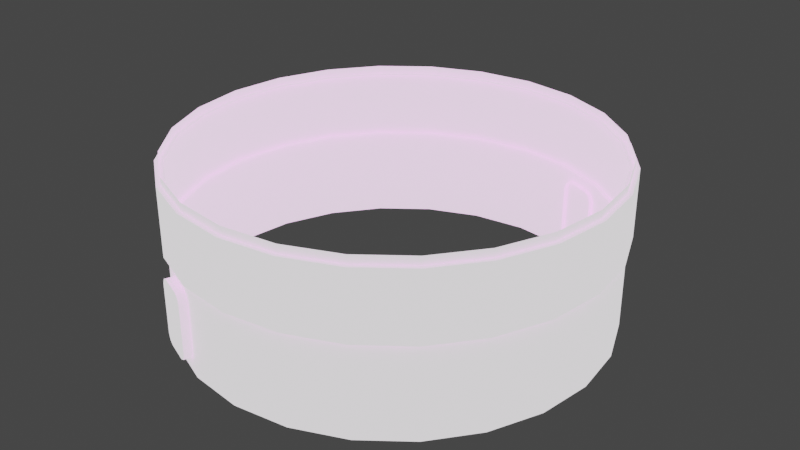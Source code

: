 # Source: basic_fuel_tank.blend  (saved by Blender 3.3.6; exported with 4.5.12 LTS)
import bpy
from mathutils import Matrix  # noqa: F401  (used for matrix-valued properties, if any)

bpy.ops.wm.read_factory_settings(use_empty=True)
scene = bpy.context.scene
scene.name = 'Scene'

# ---- collections
col_collection = bpy.data.collections.new('Collection'); scene.collection.children.link(col_collection)

# ---- images (referenced by path relative to the original .blend; pixels are not part of the script)
import os
ASSET_DIR = os.environ.get("B2B_ASSET_DIR", "")  # directory of the original .blend (textures are referenced by path, not embedded)
HERE = os.path.dirname(os.path.abspath(__file__))  # packed textures are extracted next to this script under _unpacked/

def load_image(name, relpath, width, height, colorspace="sRGB"):
    """Load a texture the original file referenced (path relative to the .blend, or extracted next to this script)."""
    p = next((c for c in (os.path.join(HERE, relpath), os.path.join(ASSET_DIR, relpath)) if relpath and os.path.exists(c)), "")
    if p:
        img = bpy.data.images.load(p, check_existing=True)
        img.name = name
    else:  # same state as the original file: an image datablock whose file is absent (Cycles renders it pink)
        img = bpy.data.images.new(name, width, height)
        img.source = "FILE"
        img.filepath = "//" + (relpath or name)
    img.colorspace_settings.name = colorspace
    return img
img_a1_png = load_image('a1.png', 'a1.png', 1024, 1024, 'sRGB')

# ---- materials (node trees are filled in below, after node groups)
mat_image = bpy.data.materials.new('image')
mat_image.use_transparent_shadow = False
mat_image.diffuse_color = (1.0, 1.0, 1.0, 1.0)
mat_image.roughness = 0.6838

# ---- material node trees
mat_image.use_nodes = True; mat_image.node_tree.nodes.clear()
_N = mat_image.node_tree.nodes; _L = mat_image.node_tree.links
n0 = _N.new('ShaderNodeBsdfPrincipled'); n0.name = 'Principled BSDF'; n0.location = (1200, 0)
n0.distribution = 'GGX'
n0.subsurface_method = 'RANDOM_WALK_SKIN'
n0.inputs[2].default_value = 0.6838
n0.inputs[3].default_value = 1.45
n0.inputs[13].default_value = 1.0
n0.inputs[28].default_value = 1.0
n1 = _N.new('ShaderNodeOutputMaterial'); n1.name = 'Material Output'; n1.location = (1500, 0)
n2 = _N.new('ShaderNodeTexImage'); n2.name = 'Image Texture'; n2.location = (600, 0)
n2.image = img_a1_png
_L.new(n2.outputs[0], n0.inputs[0])
_L.new(n0.outputs[0], n1.inputs[0])
n1.is_active_output = True

# ---- world
world_world = bpy.data.worlds.new('World'); scene.world = world_world
world_world.use_nodes = True; world_world.node_tree.nodes.clear()
_N = world_world.node_tree.nodes; _L = world_world.node_tree.links
n0 = _N.new('ShaderNodeOutputWorld'); n0.name = 'World Output'; n0.location = (300, 300)
n1 = _N.new('ShaderNodeBackground'); n1.name = 'Background'; n1.location = (10, 300)
n1.inputs[0].default_value = (0.05088, 0.05088, 0.05088, 1.0)
_L.new(n1.outputs[0], n0.inputs[0])
n0.is_active_output = True
world_world.color = (0.05088, 0.05088, 0.05088)
world_world.use_sun_shadow = False
world_world.sun_shadow_jitter_overblur = 0.0

# ---- meshes
me_1 = bpy.data.meshes.new('1')
me_1.from_pydata([(0.2312, 0.6561, -0.2125), (0.2081, 0.6657, -0.1875), (0.1977, 0.5753, -0.2125), (0.1746, 0.5849, -0.1875), (0.2081, 0.6657, -0.0375), (0.2312, 0.6561, -0.0125), (0.1746, 0.5849, -0.0375), (0.1977, 0.5753, -0.0125), (0.3005, 0.6274, -0.2125), (0.3236, 0.6179, -0.1875), (0.267, 0.5466, -0.2125), (0.2901, 0.537, -0.1875), (0.3236, 0.6179, -0.0375), (0.3005, 0.6274, -0.0125), (0.2901, 0.537, -0.0375), (0.267, 0.5466, -0.0125), (0.3161, 0.621, -0.02058), (0.3161, 0.621, -0.2044), (0.2156, 0.6626, -0.02058), (0.2156, 0.6626, -0.2044), (0.1821, 0.5818, -0.2044), (0.2826, 0.5401, -0.02058), (0.2826, 0.5401, -0.2044), (0.1821, 0.5818, -0.02058), (-0.2121, -0.6099, -0.2125), (-0.189, -0.6195, -0.1875), (-0.1977, -0.5753, -0.2125), (-0.1746, -0.5849, -0.1875), (-0.189, -0.6195, -0.0375), (-0.2121, -0.6099, -0.0125), (-0.1746, -0.5849, -0.0375), (-0.1977, -0.5753, -0.0125), (-0.2813, -0.5812, -0.2125), (-0.3044, -0.5717, -0.1875), (-0.267, -0.5466, -0.2125), (-0.2901, -0.537, -0.1875), (-0.3044, -0.5717, -0.0375), (-0.2813, -0.5812, -0.0125), (-0.2901, -0.537, -0.0375), (-0.267, -0.5466, -0.0125), (-0.297, -0.5748, -0.02058), (-0.297, -0.5748, -0.2044), (-0.1964, -0.6164, -0.02058), (-0.1964, -0.6164, -0.2044), (-0.1821, -0.5818, -0.2044), (-0.2826, -0.5401, -0.02058), (-0.2826, -0.5401, -0.2044), (-0.1821, -0.5818, -0.02058), (0.625, -4.073e-08, 0.25), (0.6037, -0.1618, 0.25), (0.5413, -0.3125, 0.25), (0.4419, -0.4419, 0.25), (0.3125, -0.5413, 0.25), (0.1618, -0.6037, 0.25), (-1.377e-17, -0.625, 0.25), (-0.1618, -0.6037, 0.25), (-0.3125, -0.5413, 0.25), (-0.4419, -0.4419, 0.25), (-0.5413, -0.3125, 0.25), (-0.6037, -0.1618, 0.25), (-0.625, -4.073e-08, 0.25), (-0.6037, 0.1618, 0.25), (-0.5413, 0.3125, 0.25), (-0.4419, 0.4419, 0.25), (-0.3125, 0.5413, 0.25), (-0.1618, 0.6037, 0.25), (-1.669e-16, 0.625, 0.25), (0.1618, 0.6037, 0.25), (0.3125, 0.5413, 0.25), (0.4419, 0.4419, 0.25), (0.5413, 0.3125, 0.25), (0.6037, 0.1618, 0.25), (0.625, 4.073e-08, -0.25), (0.6037, -0.1618, -0.25), (0.5413, -0.3125, -0.25), (0.4419, -0.4419, -0.25), (0.3125, -0.5413, -0.25), (0.1618, -0.6037, -0.25), (-1.377e-17, -0.625, -0.25), (-0.1618, -0.6037, -0.25), (-0.3125, -0.5413, -0.25), (-0.4419, -0.4419, -0.25), (-0.5413, -0.3125, -0.25), (-0.6037, -0.1618, -0.25), (-0.625, 4.073e-08, -0.25), (-0.6037, 0.1618, -0.25), (-0.5413, 0.3125, -0.25), (-0.4419, 0.4419, -0.25), (-0.3125, 0.5413, -0.25), (-0.1618, 0.6037, -0.25), (-1.669e-16, 0.625, -0.25), (0.1618, 0.6037, -0.25), (0.3125, 0.5413, -0.25), (0.4419, 0.4419, -0.25), (0.5413, 0.3125, -0.25), (0.6037, 0.1618, -0.25), (0.6037, 0.1618, 0.025), (0.5413, 0.3125, 0.025), (0.4419, 0.4419, 0.025), (0.3125, 0.5413, 0.025), (0.1618, 0.6037, 0.025), (-1.669e-16, 0.625, 0.025), (-0.1618, 0.6037, 0.025), (-0.3125, 0.5413, 0.025), (-0.4419, 0.4419, 0.025), (-0.5413, 0.3125, 0.025), (-0.6037, 0.1618, 0.025), (-0.625, -4.073e-09, 0.025), (-0.6037, -0.1618, 0.025), (-0.5413, -0.3125, 0.025), (-0.4419, -0.4419, 0.025), (-0.3125, -0.5413, 0.025), (-0.1618, -0.6037, 0.025), (-1.377e-17, -0.625, 0.025), (0.1618, -0.6037, 0.025), (0.3125, -0.5413, 0.025), (0.4419, -0.4419, 0.025), (0.5413, -0.3125, 0.025), (0.6037, -0.1618, 0.025), (0.625, -4.073e-09, 0.025), (0.6125, -3.666e-08, 0.225), (0.5916, -0.1585, 0.225), (0.5304, -0.3063, 0.225), (0.4331, -0.4331, 0.225), (0.3063, -0.5304, 0.225), (0.1585, -0.5916, 0.225), (-1.551e-17, -0.6125, 0.225), (-0.1585, -0.5916, 0.225), (-0.3063, -0.5304, 0.225), (-0.4331, -0.4331, 0.225), (-0.5304, -0.3063, 0.225), (-0.5916, -0.1585, 0.225), (-0.6125, -3.666e-08, 0.225), (-0.5916, 0.1585, 0.225), (-0.5304, 0.3062, 0.225), (-0.4331, 0.4331, 0.225), (-0.3063, 0.5304, 0.225), (-0.1585, 0.5916, 0.225), (-1.655e-16, 0.6125, 0.225), (0.1585, 0.5916, 0.225), (0.3063, 0.5304, 0.225), (0.4331, 0.4331, 0.225), (0.5304, 0.3062, 0.225), (0.5916, 0.1585, 0.225), (0.5916, 0.1585, 0.025), (0.5304, 0.3063, 0.025), (0.4331, 0.4331, 0.025), (0.3063, 0.5304, 0.025), (0.1585, 0.5916, 0.025), (-1.655e-16, 0.6125, 0.025), (-0.1585, 0.5916, 0.025), (-0.3063, 0.5304, 0.025), (-0.4331, 0.4331, 0.025), (-0.5304, 0.3063, 0.025), (-0.5916, 0.1585, 0.025), (-0.6125, -4.073e-09, 0.025), (-0.5916, -0.1585, 0.025), (-0.5304, -0.3063, 0.025), (-0.4331, -0.4331, 0.025), (-0.3063, -0.5304, 0.025), (-0.1585, -0.5916, 0.025), (-1.551e-17, -0.6125, 0.025), (0.1585, -0.5916, 0.025), (0.3063, -0.5304, 0.025), (0.4331, -0.4331, 0.025), (0.5304, -0.3063, 0.025), (0.5916, -0.1585, 0.025), (0.6125, -4.073e-09, 0.025), (0.6375, -3.666e-08, 0.225), (0.6158, -0.165, 0.225), (0.5521, -0.3188, 0.225), (0.4508, -0.4508, 0.225), (0.3187, -0.5521, 0.225), (0.165, -0.6158, 0.225), (-1.172e-17, -0.6375, 0.225), (-0.165, -0.6158, 0.225), (-0.3187, -0.5521, 0.225), (-0.4508, -0.4508, 0.225), (-0.5521, -0.3188, 0.225), (-0.6158, -0.165, 0.225), (-0.6375, -3.666e-08, 0.225), (-0.6158, 0.165, 0.225), (-0.5521, 0.3187, 0.225), (-0.4508, 0.4508, 0.225), (-0.3187, 0.5521, 0.225), (-0.165, 0.6158, 0.225), (-1.679e-16, 0.6375, 0.225), (0.165, 0.6158, 0.225), (0.3187, 0.5521, 0.225), (0.4508, 0.4508, 0.225), (0.5521, 0.3187, 0.225), (0.6158, 0.165, 0.225), (0.6158, 0.165, 0.025), (0.5521, 0.3187, 0.025), (0.4508, 0.4508, 0.025), (0.3187, 0.5521, 0.025), (0.165, 0.6158, 0.025), (-1.679e-16, 0.6375, 0.025), (-0.165, 0.6158, 0.025), (-0.3187, 0.5521, 0.025), (-0.4508, 0.4508, 0.025), (-0.5521, 0.3187, 0.025), (-0.6158, 0.165, 0.025), (-0.6375, -4.073e-09, 0.025), (-0.6158, -0.165, 0.025), (-0.5521, -0.3187, 0.025), (-0.4508, -0.4508, 0.025), (-0.3187, -0.5521, 0.025), (-0.165, -0.6158, 0.025), (-1.172e-17, -0.6375, 0.025), (0.165, -0.6158, 0.025), (0.3187, -0.5521, 0.025), (0.4508, -0.4508, 0.025), (0.5521, -0.3187, 0.025), (0.6158, -0.165, 0.025), (0.6375, -4.073e-09, 0.025)], [], [(0, 19, 1, 4, 18, 5, 13, 16, 12, 9, 17, 8), (24, 43, 25, 28, 42, 29, 37, 40, 36, 33, 41, 32), (120, 168, 191, 143), (121, 169, 168, 120), (122, 170, 169, 121), (123, 171, 170, 122), (124, 172, 171, 123), (125, 173, 172, 124), (126, 174, 173, 125), (127, 175, 174, 126), (128, 176, 175, 127), (129, 177, 176, 128), (130, 178, 177, 129), (131, 179, 178, 130), (132, 180, 179, 131), (133, 181, 180, 132), (134, 182, 181, 133), (135, 183, 182, 134), (136, 184, 183, 135), (137, 185, 184, 136), (138, 186, 185, 137), (139, 187, 186, 138), (140, 188, 187, 139), (141, 189, 188, 140), (142, 190, 189, 141), (143, 191, 190, 142), (144, 192, 215, 167), (145, 193, 192, 144), (146, 194, 193, 145), (147, 195, 194, 146), (148, 196, 195, 147), (149, 197, 196, 148), (150, 198, 197, 149), (151, 199, 198, 150), (152, 200, 199, 151), (153, 201, 200, 152), (154, 202, 201, 153), (155, 203, 202, 154), (156, 204, 203, 155), (157, 205, 204, 156), (158, 206, 205, 157), (159, 207, 206, 158), (160, 208, 207, 159), (161, 209, 208, 160), (162, 210, 209, 161), (163, 211, 210, 162), (164, 212, 211, 163), (165, 213, 212, 164), (166, 214, 213, 165), (167, 215, 214, 166), (1, 3, 6, 4), (5, 7, 15, 13), (6, 23, 18, 4), (8, 10, 2, 0), (8, 17, 22, 10), (12, 14, 11, 9), (16, 21, 14, 12), (18, 23, 7, 5), (19, 20, 3, 1), (20, 19, 0, 2), (21, 16, 13, 15), (22, 17, 9, 11), (25, 27, 30, 28), (29, 31, 39, 37), (30, 47, 42, 28), (32, 34, 26, 24), (32, 41, 46, 34), (36, 38, 35, 33), (40, 45, 38, 36), (42, 47, 31, 29), (43, 44, 27, 25), (44, 43, 24, 26), (45, 40, 37, 39), (46, 41, 33, 35), (48, 119, 96, 71), (49, 118, 119, 48), (50, 117, 118, 49), (51, 116, 117, 50), (52, 115, 116, 51), (53, 114, 115, 52), (54, 113, 114, 53), (55, 112, 113, 54), (56, 111, 112, 55), (57, 110, 111, 56), (58, 109, 110, 57), (59, 108, 109, 58), (60, 107, 108, 59), (61, 106, 107, 60), (62, 105, 106, 61), (63, 104, 105, 62), (64, 103, 104, 63), (65, 102, 103, 64), (66, 101, 102, 65), (67, 100, 101, 66), (68, 99, 100, 67), (69, 98, 99, 68), (70, 97, 98, 69), (71, 96, 97, 70), (72, 119, 118, 73), (73, 118, 117, 74), (74, 117, 116, 75), (75, 116, 115, 76), (76, 115, 114, 77), (77, 114, 113, 78), (78, 113, 112, 79), (79, 112, 111, 80), (80, 111, 110, 81), (81, 110, 109, 82), (82, 109, 108, 83), (83, 108, 107, 84), (84, 107, 106, 85), (85, 106, 105, 86), (86, 105, 104, 87), (87, 104, 103, 88), (88, 103, 102, 89), (89, 102, 101, 90), (90, 101, 100, 91), (91, 100, 99, 92), (92, 99, 98, 93), (93, 98, 97, 94), (94, 97, 96, 95), (95, 96, 119, 72), (168, 169, 214, 215), (169, 170, 213, 214), (170, 171, 212, 213), (171, 172, 211, 212), (172, 173, 210, 211), (173, 174, 209, 210), (174, 175, 208, 209), (175, 176, 207, 208), (176, 177, 206, 207), (177, 178, 205, 206), (178, 179, 204, 205), (179, 180, 203, 204), (180, 181, 202, 203), (181, 182, 201, 202), (182, 183, 200, 201), (183, 184, 199, 200), (184, 185, 198, 199), (185, 186, 197, 198), (186, 187, 196, 197), (187, 188, 195, 196), (188, 189, 194, 195), (189, 190, 193, 194), (190, 191, 192, 193), (215, 192, 191, 168)])
me_1.polygons.foreach_set('use_smooth', [True] * 146)
_k = set([(0, 8), (0, 19), (1, 4), (1, 19), (4, 18), (5, 13), (5, 18), (8, 17), (9, 12), (9, 17), (12, 16), (13, 16), (24, 32), (24, 43), (25, 28), (25, 43), (28, 42), (29, 37), (29, 42), (32, 41), (33, 36), (33, 41), (36, 40), (37, 40), (48, 49), (48, 71), (49, 50), (50, 51), (51, 52), (52, 53), (53, 54), (54, 55), (55, 56), (56, 57), (57, 58), (58, 59), (59, 60), (60, 61), (61, 62), (62, 63), (63, 64), (64, 65), (65, 66), (66, 67), (67, 68), (68, 69), (69, 70), (70, 71), (72, 73), (72, 95), (73, 74), (74, 75), (75, 76), (76, 77), (77, 78), (78, 79), (79, 80), (80, 81), (81, 82), (82, 83), (83, 84), (84, 85), (85, 86), (86, 87), (87, 88), (88, 89), (89, 90), (90, 91), (91, 92), (92, 93), (93, 94), (94, 95), (168, 169), (168, 191), (169, 170), (170, 171), (171, 172), (172, 173), (173, 174), (174, 175), (175, 176), (176, 177), (177, 178), (178, 179), (179, 180), (180, 181), (181, 182), (182, 183), (183, 184), (184, 185), (185, 186), (186, 187), (187, 188), (188, 189), (189, 190), (190, 191), (192, 193), (192, 215), (193, 194), (194, 195), (195, 196), (196, 197), (197, 198), (198, 199), (199, 200), (200, 201), (201, 202), (202, 203), (203, 204), (204, 205), (205, 206), (206, 207), (207, 208), (208, 209), (209, 210), (210, 211), (211, 212), (212, 213), (213, 214), (214, 215)])
me_1.attributes.new('sharp_edge', 'BOOLEAN', 'EDGE').data.foreach_set('value', [ (min(e.vertices), max(e.vertices)) in _k for e in me_1.edges])
_uv = me_1.uv_layers.new(name='UVMap')
_uv.uv.foreach_set('vector', [0.5794, 0.6797, 0.5778, 0.683, 0.5745, 0.6846, 0.5454, 0.6846, 0.5421, 0.683, 0.5406, 0.6797, 0.5406, 0.6651, 0.5421, 0.6619, 0.5454, 0.6603, 0.5745, 0.6603, 0.5778, 0.6619, 0.5794, 0.6651, 0.6429, 0.6528, 0.6462, 0.6544, 0.6477, 0.6577, 0.6477, 0.6868, 0.6462, 0.6901, 0.6429, 0.6917, 0.6283, 0.6917, 0.625, 0.6901, 0.6235, 0.6868, 0.6235, 0.6577, 0.625, 0.6544, 0.6283, 0.6528, 0.1061, 0.5083, 0.1061, 0.5035, 0.1382, 0.5035, 0.1382, 0.5083, 0.07411, 0.5083, 0.07411, 0.5035, 0.1061, 0.5035, 0.1061, 0.5083, 0.04203, 0.5083, 0.04203, 0.5035, 0.07411, 0.5035, 0.07411, 0.5083, 0.009848, 0.5083, 0.009848, 0.5035, 0.04203, 0.5035, 0.04203, 0.5083, 0.3629, 0.5083, 0.3629, 0.5035, 0.395, 0.5035, 0.395, 0.5083, 0.3308, 0.5083, 0.3308, 0.5035, 0.3629, 0.5035, 0.3629, 0.5083, 0.2987, 0.5083, 0.2987, 0.5035, 0.3308, 0.5035, 0.3308, 0.5083, 0.2667, 0.5083, 0.2667, 0.5035, 0.2987, 0.5035, 0.2987, 0.5083, 0.2346, 0.5083, 0.2346, 0.5035, 0.2667, 0.5035, 0.2667, 0.5083, 0.2025, 0.5083, 0.2025, 0.5035, 0.2346, 0.5035, 0.2346, 0.5083, 0.1703, 0.5083, 0.1703, 0.5035, 0.2024, 0.5035, 0.2024, 0.5083, 0.1382, 0.5083, 0.1382, 0.5035, 0.1703, 0.5035, 0.1703, 0.5083, 0.1061, 0.5083, 0.1061, 0.5035, 0.1382, 0.5035, 0.1382, 0.5083, 0.07411, 0.5083, 0.07411, 0.5035, 0.1061, 0.5035, 0.1061, 0.5083, 0.04203, 0.5083, 0.04203, 0.5035, 0.07411, 0.5035, 0.07411, 0.5083, 0.009848, 0.5083, 0.009848, 0.5035, 0.04203, 0.5035, 0.04203, 0.5083, 0.3628, 0.5083, 0.3629, 0.5035, 0.395, 0.5035, 0.395, 0.5083, 0.3308, 0.5083, 0.3308, 0.5035, 0.3629, 0.5035, 0.3628, 0.5083, 0.2987, 0.5083, 0.2987, 0.5035, 0.3308, 0.5035, 0.3308, 0.5083, 0.2667, 0.5083, 0.2667, 0.5035, 0.2987, 0.5035, 0.2987, 0.5083, 0.2346, 0.5083, 0.2346, 0.5035, 0.2667, 0.5035, 0.2667, 0.5083, 0.2025, 0.5083, 0.2025, 0.5035, 0.2346, 0.5035, 0.2346, 0.5083, 0.1703, 0.5083, 0.1703, 0.5035, 0.2024, 0.5035, 0.2024, 0.5083, 0.1382, 0.5083, 0.1382, 0.5035, 0.1703, 0.5035, 0.1703, 0.5083, 0.1382, 0.4598, 0.1382, 0.4646, 0.1061, 0.4646, 0.1061, 0.4598, 0.1702, 0.4598, 0.1703, 0.4646, 0.1382, 0.4646, 0.1382, 0.4598, 0.2024, 0.4598, 0.2024, 0.4646, 0.1703, 0.4646, 0.1702, 0.4598, 0.2346, 0.4598, 0.2346, 0.4646, 0.2025, 0.4646, 0.2025, 0.4598, 0.2667, 0.4598, 0.2667, 0.4646, 0.2346, 0.4646, 0.2346, 0.4598, 0.2987, 0.4598, 0.2987, 0.4646, 0.2667, 0.4646, 0.2667, 0.4598, 0.3308, 0.4598, 0.3308, 0.4646, 0.2987, 0.4646, 0.2987, 0.4598, 0.3629, 0.4598, 0.3629, 0.4646, 0.3308, 0.4646, 0.3308, 0.4598, 0.395, 0.4598, 0.395, 0.4646, 0.3629, 0.4646, 0.3629, 0.4598, 0.04203, 0.4598, 0.04203, 0.4646, 0.009848, 0.4646, 0.009848, 0.4598, 0.07411, 0.4598, 0.07411, 0.4646, 0.04203, 0.4646, 0.04203, 0.4598, 0.1061, 0.4598, 0.1061, 0.4646, 0.07411, 0.4646, 0.07411, 0.4598, 0.1382, 0.4598, 0.1382, 0.4646, 0.1061, 0.4646, 0.1061, 0.4598, 0.1702, 0.4598, 0.1703, 0.4646, 0.1382, 0.4646, 0.1382, 0.4598, 0.2024, 0.4598, 0.2024, 0.4646, 0.1703, 0.4646, 0.1702, 0.4598, 0.2346, 0.4598, 0.2346, 0.4646, 0.2025, 0.4646, 0.2025, 0.4598, 0.2667, 0.4598, 0.2667, 0.4646, 0.2346, 0.4646, 0.2346, 0.4598, 0.2987, 0.4598, 0.2987, 0.4646, 0.2667, 0.4646, 0.2667, 0.4598, 0.3308, 0.4598, 0.3308, 0.4646, 0.2987, 0.4646, 0.2987, 0.4598, 0.3628, 0.4598, 0.3629, 0.4646, 0.3308, 0.4646, 0.3308, 0.4598, 0.395, 0.4598, 0.395, 0.4646, 0.3629, 0.4646, 0.3628, 0.4598, 0.04203, 0.4598, 0.04203, 0.4646, 0.009848, 0.4646, 0.009848, 0.4598, 0.07411, 0.4598, 0.07411, 0.4646, 0.04203, 0.4646, 0.04203, 0.4598, 0.1061, 0.4598, 0.1061, 0.4646, 0.07411, 0.4646, 0.07411, 0.4598, 0.5745, 0.6846, 0.5745, 0.7016, 0.5454, 0.7016, 0.5454, 0.6846, 0.5406, 0.6797, 0.5236, 0.6797, 0.5236, 0.6651, 0.5406, 0.6651, 0.5454, 0.7016, 0.5418, 0.7016, 0.5418, 0.6846, 0.5454, 0.6846, 0.5794, 0.6651, 0.5964, 0.6651, 0.5964, 0.6797, 0.5794, 0.6797, 0.5794, 0.6651, 0.5794, 0.6615, 0.5964, 0.6615, 0.5964, 0.6651, 0.5454, 0.6603, 0.5454, 0.6433, 0.5745, 0.6433, 0.5745, 0.6603, 0.5418, 0.6603, 0.5418, 0.6433, 0.5454, 0.6433, 0.5454, 0.6603, 0.5406, 0.6834, 0.5236, 0.6834, 0.5236, 0.6797, 0.5406, 0.6797, 0.5782, 0.6846, 0.5782, 0.7016, 0.5745, 0.7016, 0.5745, 0.6846, 0.5964, 0.6834, 0.5794, 0.6834, 0.5794, 0.6797, 0.5964, 0.6797, 0.5236, 0.6615, 0.5406, 0.6615, 0.5406, 0.6651, 0.5236, 0.6651, 0.5782, 0.6433, 0.5782, 0.6603, 0.5745, 0.6603, 0.5745, 0.6433, 0.6477, 0.6577, 0.655, 0.6577, 0.655, 0.6868, 0.6477, 0.6868, 0.6429, 0.6917, 0.6429, 0.699, 0.6283, 0.699, 0.6283, 0.6917, 0.655, 0.6868, 0.655, 0.6905, 0.6477, 0.6905, 0.6477, 0.6868, 0.6283, 0.6528, 0.6283, 0.6456, 0.6429, 0.6456, 0.6429, 0.6528, 0.6283, 0.6528, 0.6247, 0.6528, 0.6247, 0.6456, 0.6283, 0.6456, 0.6235, 0.6868, 0.6162, 0.6868, 0.6162, 0.6577, 0.6235, 0.6577, 0.6235, 0.6905, 0.6162, 0.6905, 0.6162, 0.6868, 0.6235, 0.6868, 0.6465, 0.6917, 0.6465, 0.699, 0.6429, 0.699, 0.6429, 0.6917, 0.6477, 0.6541, 0.655, 0.6541, 0.655, 0.6577, 0.6477, 0.6577, 0.6465, 0.6456, 0.6465, 0.6528, 0.6429, 0.6528, 0.6429, 0.6456, 0.6247, 0.699, 0.6247, 0.6917, 0.6283, 0.6917, 0.6283, 0.699, 0.6162, 0.6541, 0.6235, 0.6541, 0.6235, 0.6577, 0.6162, 0.6577, 0.4108, 0.5821, 0.4108, 0.5384, 0.4424, 0.5384, 0.4424, 0.5821, 0.4108, 0.5821, 0.4108, 0.5384, 0.4424, 0.5384, 0.4424, 0.5821, 0.4108, 0.5821, 0.4108, 0.5384, 0.4424, 0.5384, 0.4424, 0.5821, 0.4108, 0.5821, 0.4108, 0.5384, 0.4424, 0.5384, 0.4424, 0.5821, 0.4108, 0.5821, 0.4108, 0.5384, 0.4424, 0.5384, 0.4424, 0.5821, 0.4108, 0.5821, 0.4108, 0.5384, 0.4424, 0.5384, 0.4424, 0.5821, 0.4108, 0.5821, 0.4108, 0.5384, 0.4424, 0.5384, 0.4424, 0.5821, 0.4108, 0.5821, 0.4108, 0.5384, 0.4424, 0.5384, 0.4424, 0.5821, 0.4108, 0.5821, 0.4108, 0.5384, 0.4424, 0.5384, 0.4424, 0.5821, 0.4108, 0.5821, 0.4108, 0.5384, 0.4424, 0.5384, 0.4424, 0.5821, 0.4108, 0.5821, 0.4108, 0.5384, 0.4424, 0.5384, 0.4424, 0.5821, 0.4108, 0.5821, 0.4108, 0.5384, 0.4424, 0.5384, 0.4424, 0.5821, 0.4108, 0.5821, 0.4108, 0.5384, 0.4424, 0.5384, 0.4424, 0.5821, 0.4108, 0.5821, 0.4108, 0.5384, 0.4424, 0.5384, 0.4424, 0.5821, 0.4108, 0.5821, 0.4108, 0.5384, 0.4424, 0.5384, 0.4424, 0.5821, 0.4108, 0.5821, 0.4108, 0.5384, 0.4424, 0.5384, 0.4424, 0.5821, 0.4108, 0.5821, 0.4108, 0.5384, 0.4424, 0.5384, 0.4424, 0.5821, 0.4108, 0.5821, 0.4108, 0.5384, 0.4424, 0.5384, 0.4424, 0.5821, 0.4108, 0.5821, 0.4108, 0.5384, 0.4424, 0.5384, 0.4424, 0.5821, 0.4108, 0.5821, 0.4108, 0.5384, 0.4424, 0.5384, 0.4424, 0.5821, 0.4108, 0.5821, 0.4108, 0.5384, 0.4424, 0.5384, 0.4424, 0.5821, 0.4108, 0.5821, 0.4108, 0.5384, 0.4424, 0.5384, 0.4424, 0.5821, 0.4108, 0.5821, 0.4108, 0.5384, 0.4424, 0.5384, 0.4424, 0.5821, 0.4108, 0.5821, 0.4108, 0.5384, 0.4424, 0.5384, 0.4424, 0.5821, 0.1051, 0.529, 0.1051, 0.5824, 0.07338, 0.5824, 0.07338, 0.529, 0.07338, 0.529, 0.07338, 0.5824, 0.04169, 0.5824, 0.04169, 0.529, 0.04169, 0.529, 0.04169, 0.5824, 0.01, 0.5824, 0.01, 0.529, 0.3903, 0.529, 0.3903, 0.5824, 0.3586, 0.5824, 0.3586, 0.529, 0.3586, 0.529, 0.3586, 0.5824, 0.3269, 0.5824, 0.3269, 0.529, 0.3269, 0.529, 0.3269, 0.5824, 0.2952, 0.5824, 0.2952, 0.529, 0.2952, 0.529, 0.2952, 0.5824, 0.2635, 0.5824, 0.2635, 0.529, 0.2635, 0.529, 0.2635, 0.5824, 0.2318, 0.5824, 0.2318, 0.529, 0.2318, 0.529, 0.2318, 0.5824, 0.2001, 0.5824, 0.2001, 0.529, 0.2001, 0.529, 0.2001, 0.5824, 0.1685, 0.5824, 0.1685, 0.529, 0.1685, 0.529, 0.1685, 0.5824, 0.1368, 0.5824, 0.1368, 0.529, 0.1368, 0.529, 0.1368, 0.5824, 0.1051, 0.5824, 0.1051, 0.529, 0.1051, 0.529, 0.1051, 0.5824, 0.07338, 0.5824, 0.07338, 0.529, 0.07338, 0.529, 0.07338, 0.5824, 0.04169, 0.5824, 0.04169, 0.529, 0.04169, 0.529, 0.04169, 0.5824, 0.01, 0.5824, 0.01, 0.529, 0.3903, 0.529, 0.3903, 0.5824, 0.3586, 0.5824, 0.3586, 0.529, 0.3586, 0.529, 0.3586, 0.5824, 0.3269, 0.5824, 0.3269, 0.529, 0.3269, 0.529, 0.3269, 0.5824, 0.2952, 0.5824, 0.2952, 0.529, 0.2952, 0.529, 0.2952, 0.5824, 0.2635, 0.5824, 0.2635, 0.529, 0.2635, 0.529, 0.2635, 0.5824, 0.2318, 0.5824, 0.2318, 0.529, 0.2318, 0.529, 0.2318, 0.5824, 0.2001, 0.5824, 0.2001, 0.529, 0.2001, 0.529, 0.2001, 0.5824, 0.1685, 0.5824, 0.1685, 0.529, 0.1685, 0.529, 0.1685, 0.5824, 0.1368, 0.5824, 0.1368, 0.529, 0.1368, 0.529, 0.1368, 0.5824, 0.1051, 0.5824, 0.1051, 0.529, 0.1061, 0.5035, 0.07411, 0.5035, 0.07411, 0.4646, 0.1061, 0.4646, 0.07411, 0.5035, 0.04203, 0.5035, 0.04203, 0.4646, 0.07411, 0.4646, 0.04203, 0.5035, 0.009848, 0.5035, 0.009848, 0.4646, 0.04203, 0.4646, 0.395, 0.5035, 0.3629, 0.5035, 0.3629, 0.4646, 0.395, 0.4646, 0.3629, 0.5035, 0.3308, 0.5035, 0.3308, 0.4646, 0.3629, 0.4646, 0.3308, 0.5035, 0.2987, 0.5035, 0.2987, 0.4646, 0.3308, 0.4646, 0.2987, 0.5035, 0.2667, 0.5035, 0.2667, 0.4646, 0.2987, 0.4646, 0.2667, 0.5035, 0.2346, 0.5035, 0.2346, 0.4646, 0.2667, 0.4646, 0.2346, 0.5035, 0.2025, 0.5035, 0.2025, 0.4646, 0.2346, 0.4646, 0.2024, 0.5035, 0.1703, 0.5035, 0.1703, 0.4646, 0.2024, 0.4646, 0.1703, 0.5035, 0.1382, 0.5035, 0.1382, 0.4646, 0.1703, 0.4646, 0.1382, 0.5035, 0.1061, 0.5035, 0.1061, 0.4646, 0.1382, 0.4646, 0.1061, 0.5035, 0.07411, 0.5035, 0.07411, 0.4646, 0.1061, 0.4646, 0.07411, 0.5035, 0.04203, 0.5035, 0.04203, 0.4646, 0.07411, 0.4646, 0.04203, 0.5035, 0.009848, 0.5035, 0.009848, 0.4646, 0.04203, 0.4646, 0.395, 0.5035, 0.3629, 0.5035, 0.3629, 0.4646, 0.395, 0.4646, 0.3629, 0.5035, 0.3308, 0.5035, 0.3308, 0.4646, 0.3629, 0.4646, 0.3308, 0.5035, 0.2987, 0.5035, 0.2987, 0.4646, 0.3308, 0.4646, 0.2987, 0.5035, 0.2667, 0.5035, 0.2667, 0.4646, 0.2987, 0.4646, 0.2667, 0.5035, 0.2346, 0.5035, 0.2346, 0.4646, 0.2667, 0.4646, 0.2346, 0.5035, 0.2025, 0.5035, 0.2025, 0.4646, 0.2346, 0.4646, 0.2024, 0.5035, 0.1703, 0.5035, 0.1703, 0.4646, 0.2024, 0.4646, 0.1703, 0.5035, 0.1382, 0.5035, 0.1382, 0.4646, 0.1703, 0.4646, 0.1061, 0.4646, 0.1382, 0.4646, 0.1382, 0.5035, 0.1061, 0.5035])
me_1.materials.append(mat_image)
me_1.update()
me_1.normals_split_custom_set([tuple(v) for v in zip(*[iter([0.3827, 0.9239, 0.0, 0.3827, 0.9239, 0.0, 0.3827, 0.9239, 0.0, 0.3827, 0.9239, 0.0, 0.3827, 0.9239, 0.0, 0.3827, 0.9239, 0.0, 0.3827, 0.9239, 0.0, 0.3827, 0.9239, 0.0, 0.3827, 0.9239, 0.0, 0.3827, 0.9239, 0.0, 0.3827, 0.9239, 0.0, 0.3827, 0.9239, 0.0, -0.3827, -0.9239, -5.39e-07, -0.3827, -0.9239, -5.39e-07, -0.3827, -0.9239, -5.39e-07, -0.3827, -0.9239, -5.39e-07, -0.3827, -0.9239, -5.39e-07, -0.3827, -0.9239, -5.39e-07, -0.3827, -0.9239, -5.39e-07, -0.3827, -0.9239, -5.39e-07, -0.3827, -0.9239, -5.39e-07, -0.3827, -0.9239, -5.39e-07, -0.3827, -0.9239, -5.39e-07, -0.3827, -0.9239, -5.39e-07, 2.015e-07, -1.811e-07, 1.0, 2.015e-07, -1.811e-07, 1.0, 2.591e-07, -1.327e-07, 1.0, 2.591e-07, -1.327e-07, 1.0, -1.583e-07, -1.327e-07, 1.0, -1.583e-07, -1.327e-07, 1.0, 2.015e-07, -1.811e-07, 1.0, 2.015e-07, -1.811e-07, 1.0, -3.023e-07, -1.146e-07, 1.0, -3.023e-07, -1.146e-07, 1.0, -1.583e-07, -1.327e-07, 1.0, -1.583e-07, -1.327e-07, 1.0, -8.636e-08, -1.003e-07, 1.0, -8.636e-08, -1.003e-07, 1.0, -3.023e-07, -1.146e-07, 1.0, -3.023e-07, -1.146e-07, 1.0, 1.151e-07, -1.754e-07, 1.0, 1.151e-07, -1.754e-07, 1.0, -8.636e-08, -1.003e-07, 1.0, -8.636e-08, -1.003e-07, 1.0, 5.757e-08, -2.996e-07, 1.0, 5.757e-08, -2.996e-07, 1.0, 1.151e-07, -1.754e-07, 1.0, 1.151e-07, -1.754e-07, 1.0, 0.0, -3.04e-07, 1.0, 0.0, -3.04e-07, 1.0, 5.757e-08, -2.996e-07, 1.0, 5.757e-08, -2.996e-07, 1.0, 0.0, -2.996e-07, 1.0, 0.0, -2.996e-07, 1.0, 0.0, -3.04e-07, 1.0, 0.0, -3.04e-07, 1.0, -5.757e-08, -1.754e-07, 1.0, -5.757e-08, -1.754e-07, 1.0, 0.0, -2.996e-07, 1.0, 0.0, -2.996e-07, 1.0, -5.428e-14, -1.003e-07, 1.0, -6.908e-14, -1.003e-07, 1.0, -5.757e-08, -1.754e-07, 1.0, -5.757e-08, -1.754e-07, 1.0, 1.439e-07, -1.146e-07, 1.0, 1.439e-07, -1.146e-07, 1.0, -6.908e-14, -1.003e-07, 1.0, -5.428e-14, -1.003e-07, 1.0, -7.197e-08, -1.327e-07, 1.0, -7.197e-08, -1.327e-07, 1.0, 1.439e-07, -1.146e-07, 1.0, 1.439e-07, -1.146e-07, 1.0, -1.583e-07, -1.811e-07, 1.0, -1.583e-07, -1.811e-07, 1.0, -7.197e-08, -1.327e-07, 1.0, -7.197e-08, -1.327e-07, 1.0, 2.015e-07, -1.327e-07, 1.0, 2.015e-07, -1.327e-07, 1.0, -1.583e-07, -1.811e-07, 1.0, -1.583e-07, -1.811e-07, 1.0, 2.879e-08, -1.146e-07, 1.0, 2.879e-08, -1.146e-07, 1.0, 2.015e-07, -1.327e-07, 1.0, 2.015e-07, -1.327e-07, 1.0, -1.727e-07, -1.003e-07, 1.0, -1.727e-07, -1.003e-07, 1.0, 2.879e-08, -1.146e-07, 1.0, 2.879e-08, -1.146e-07, 1.0, -5.757e-08, -1.754e-07, 1.0, -5.757e-08, -1.754e-07, 1.0, -1.727e-07, -1.003e-07, 1.0, -1.727e-07, -1.003e-07, 1.0, -5.757e-08, -2.996e-07, 1.0, -5.757e-08, -2.996e-07, 1.0, -5.757e-08, -1.754e-07, 1.0, -5.757e-08, -1.754e-07, 1.0, -5.757e-08, -3.04e-07, 1.0, -5.757e-08, -3.04e-07, 1.0, -5.757e-08, -2.996e-07, 1.0, -5.757e-08, -2.996e-07, 1.0, 5.757e-08, -2.996e-07, 1.0, 5.757e-08, -2.996e-07, 1.0, -5.757e-08, -3.04e-07, 1.0, -5.757e-08, -3.04e-07, 1.0, 1.727e-07, -1.754e-07, 1.0, 1.727e-07, -1.754e-07, 1.0, 5.757e-08, -2.996e-07, 1.0, 5.757e-08, -2.996e-07, 1.0, 2.879e-07, -1.003e-07, 1.0, 2.879e-07, -1.003e-07, 1.0, 1.727e-07, -1.754e-07, 1.0, 1.727e-07, -1.754e-07, 1.0, 2.879e-07, -1.146e-07, 1.0, 2.879e-07, -1.146e-07, 1.0, 2.879e-07, -1.003e-07, 1.0, 2.879e-07, -1.003e-07, 1.0, 2.591e-07, -1.327e-07, 1.0, 2.591e-07, -1.327e-07, 1.0, 2.879e-07, -1.146e-07, 1.0, 2.879e-07, -1.146e-07, 1.0, -4.858e-08, 1.576e-07, -1.0, -4.858e-08, 1.576e-07, -1.0, -2.519e-08, 1.585e-07, -1.0, -2.519e-08, 1.585e-07, -1.0, -8.456e-08, 1.511e-07, -1.0, -8.456e-08, 1.511e-07, -1.0, -4.858e-08, 1.576e-07, -1.0, -4.858e-08, 1.576e-07, -1.0, -5.398e-08, 1.469e-07, -1.0, -5.398e-08, 1.469e-07, -1.0, -8.456e-08, 1.511e-07, -1.0, -8.456e-08, 1.511e-07, -1.0, -3.598e-09, 1.568e-07, -1.0, -3.598e-09, 1.568e-07, -1.0, -5.398e-08, 1.469e-07, -1.0, -5.398e-08, 1.469e-07, -1.0, 2.159e-08, 1.585e-07, -1.0, 2.159e-08, 1.585e-07, -1.0, -3.598e-09, 1.568e-07, -1.0, -3.598e-09, 1.568e-07, -1.0, -5.219e-15, 1.52e-07, -1.0, -5.551e-15, 1.52e-07, -1.0, 2.159e-08, 1.585e-07, -1.0, 2.159e-08, 1.585e-07, -1.0, -7.197e-09, 1.585e-07, -1.0, -7.197e-09, 1.585e-07, -1.0, -5.551e-15, 1.52e-07, -1.0, -5.219e-15, 1.52e-07, -1.0, 2.879e-08, 1.568e-07, -1.0, 2.879e-08, 1.568e-07, -1.0, -7.197e-09, 1.585e-07, -1.0, -7.197e-09, 1.585e-07, -1.0, 6.837e-08, 1.469e-07, -1.0, 6.837e-08, 1.469e-07, -1.0, 2.879e-08, 1.568e-07, -1.0, 2.879e-08, 1.568e-07, -1.0, 8.996e-08, 1.511e-07, -1.0, 8.996e-08, 1.511e-07, -1.0, 6.837e-08, 1.469e-07, -1.0, 6.837e-08, 1.469e-07, -1.0, 5.937e-08, 1.576e-07, -1.0, 5.937e-08, 1.576e-07, -1.0, 8.996e-08, 1.511e-07, -1.0, 8.996e-08, 1.511e-07, -1.0, 8.996e-09, 1.585e-07, -1.0, 8.996e-09, 1.585e-07, -1.0, 5.937e-08, 1.576e-07, -1.0, 5.937e-08, 1.576e-07, -1.0, -5.398e-08, 1.576e-07, -1.0, -5.398e-08, 1.576e-07, -1.0, 8.996e-09, 1.585e-07, -1.0, 8.996e-09, 1.585e-07, -1.0, -1.223e-07, 1.511e-07, -1.0, -1.223e-07, 1.511e-07, -1.0, -5.398e-08, 1.576e-07, -1.0, -5.398e-08, 1.576e-07, -1.0, -7.916e-08, 1.469e-07, -1.0, -7.916e-08, 1.469e-07, -1.0, -1.223e-07, 1.511e-07, -1.0, -1.223e-07, 1.511e-07, -1.0, -1.799e-08, 1.568e-07, -1.0, -1.799e-08, 1.568e-07, -1.0, -7.916e-08, 1.469e-07, -1.0, -7.916e-08, 1.469e-07, -1.0, -7.197e-09, 1.585e-07, -1.0, -7.197e-09, 1.585e-07, -1.0, -1.799e-08, 1.568e-07, -1.0, -1.799e-08, 1.568e-07, -1.0, 0.0, 1.52e-07, -1.0, 0.0, 1.52e-07, -1.0, -7.197e-09, 1.585e-07, -1.0, -7.197e-09, 1.585e-07, -1.0, 0.0, 1.585e-07, -1.0, 0.0, 1.585e-07, -1.0, 0.0, 1.52e-07, -1.0, 0.0, 1.52e-07, -1.0, 7.197e-09, 1.568e-07, -1.0, 7.197e-09, 1.568e-07, -1.0, 0.0, 1.585e-07, -1.0, 0.0, 1.585e-07, -1.0, 5.398e-08, 1.469e-07, -1.0, 5.398e-08, 1.469e-07, -1.0, 7.197e-09, 1.568e-07, -1.0, 7.197e-09, 1.568e-07, -1.0, 9.356e-08, 1.511e-07, -1.0, 9.356e-08, 1.511e-07, -1.0, 5.398e-08, 1.469e-07, -1.0, 5.398e-08, 1.469e-07, -1.0, 2.159e-08, 1.576e-07, -1.0, 2.159e-08, 1.576e-07, -1.0, 9.356e-08, 1.511e-07, -1.0, 9.356e-08, 1.511e-07, -1.0, -2.519e-08, 1.585e-07, -1.0, -2.519e-08, 1.585e-07, -1.0, 2.159e-08, 1.576e-07, -1.0, 2.159e-08, 1.576e-07, -1.0, -0.901, 0.3732, -0.2209, -0.901, 0.3732, -0.2209, -0.901, 0.3732, 0.2209, -0.901, 0.3732, 0.2209, -0.2041, 0.08455, 0.9753, -0.2041, 0.08455, 0.9753, 0.2041, -0.08455, 0.9753, 0.2041, -0.08455, 0.9753, -0.901, 0.3732, 0.2209, -0.6533, 0.2706, 0.7071, -0.6533, 0.2706, 0.7071, -0.901, 0.3732, 0.2209, 0.2041, -0.08455, -0.9753, 0.2041, -0.08455, -0.9753, -0.2041, 0.08455, -0.9753, -0.2041, 0.08455, -0.9753, 0.2041, -0.08455, -0.9753, 0.6533, -0.2706, -0.7071, 0.6533, -0.2706, -0.7071, 0.2041, -0.08455, -0.9753, 0.901, -0.3732, 0.2209, 0.901, -0.3732, 0.2209, 0.901, -0.3732, -0.2209, 0.901, -0.3732, -0.2209, 0.6533, -0.2706, 0.7071, 0.6533, -0.2706, 0.7071, 0.901, -0.3732, 0.2209, 0.901, -0.3732, 0.2209, -0.6533, 0.2706, 0.7071, -0.6533, 0.2706, 0.7071, -0.2041, 0.08455, 0.9753, -0.2041, 0.08455, 0.9753, -0.6533, 0.2706, -0.7071, -0.6533, 0.2706, -0.7071, -0.901, 0.3732, -0.2209, -0.901, 0.3732, -0.2209, -0.6533, 0.2706, -0.7071, -0.6533, 0.2706, -0.7071, -0.2041, 0.08455, -0.9753, -0.2041, 0.08455, -0.9753, 0.6533, -0.2706, 0.7071, 0.6533, -0.2706, 0.7071, 0.2041, -0.08455, 0.9753, 0.2041, -0.08455, 0.9753, 0.6533, -0.2706, -0.7071, 0.6533, -0.2706, -0.7071, 0.901, -0.3732, -0.2209, 0.901, -0.3732, -0.2209, 0.901, -0.3732, -0.2209, 0.901, -0.3732, -0.2209, 0.901, -0.3732, 0.2209, 0.901, -0.3732, 0.2209, 0.2041, -0.08455, 0.9753, 0.2041, -0.08455, 0.9753, -0.2041, 0.08455, 0.9753, -0.2041, 0.08455, 0.9753, 0.901, -0.3732, 0.2209, 0.6533, -0.2706, 0.7071, 0.6533, -0.2706, 0.7071, 0.901, -0.3732, 0.2209, -0.2041, 0.08455, -0.9753, -0.2041, 0.08455, -0.9753, 0.2041, -0.08455, -0.9753, 0.2041, -0.08455, -0.9753, -0.2041, 0.08455, -0.9753, -0.6533, 0.2706, -0.7071, -0.6533, 0.2706, -0.7071, -0.2041, 0.08455, -0.9753, -0.901, 0.3732, 0.2209, -0.901, 0.3732, 0.2209, -0.901, 0.3732, -0.2209, -0.901, 0.3732, -0.2209, -0.6533, 0.2706, 0.7071, -0.6533, 0.2706, 0.7071, -0.901, 0.3732, 0.2209, -0.901, 0.3732, 0.2209, 0.6533, -0.2706, 0.7071, 0.6533, -0.2706, 0.7071, 0.2041, -0.08455, 0.9753, 0.2041, -0.08455, 0.9753, 0.6533, -0.2706, -0.7071, 0.6533, -0.2706, -0.7071, 0.901, -0.3732, -0.2209, 0.901, -0.3732, -0.2209, 0.6533, -0.2706, -0.7071, 0.6533, -0.2706, -0.7071, 0.2041, -0.08455, -0.9753, 0.2041, -0.08455, -0.9753, -0.6533, 0.2706, 0.7071, -0.6533, 0.2706, 0.7071, -0.2041, 0.08455, 0.9753, -0.2041, 0.08455, 0.9753, -0.6533, 0.2706, -0.7071, -0.6533, 0.2706, -0.7071, -0.901, 0.3732, -0.2209, -0.901, 0.3732, -0.2209, 1.0, -2.201e-07, -2.281e-15, 1.0, -1.1e-07, -1.141e-15, 0.9659, 0.2588, 4.013e-08, 0.9659, 0.2588, 3.838e-08, 0.9659, -0.2588, -5.118e-08, 0.9659, -0.2588, -4.129e-08, 1.0, -1.1e-07, -1.141e-15, 1.0, -2.201e-07, -2.281e-15, 0.866, -0.5, -8.956e-08, 0.866, -0.5, -7.618e-08, 0.9659, -0.2588, -4.129e-08, 0.9659, -0.2588, -5.118e-08, 0.7071, -0.7071, -1.535e-07, 0.7071, -0.7071, -9.77e-08, 0.866, -0.5, -7.618e-08, 0.866, -0.5, -8.956e-08, 0.5, -0.866, -4.094e-07, 0.5, -0.866, -2.047e-07, 0.7071, -0.7071, -9.77e-08, 0.7071, -0.7071, -1.535e-07, 0.2588, -0.9659, -4.094e-07, 0.2588, -0.9659, -2.466e-07, 0.5, -0.866, -2.047e-07, 0.5, -0.866, -4.094e-07, 0.0, -1.0, -2.047e-07, 0.0, -1.0, -1.861e-07, 0.2588, -0.9659, -2.466e-07, 0.2588, -0.9659, -4.094e-07, -0.2588, -0.9659, -4.094e-07, -0.2588, -0.9659, -2.466e-07, 0.0, -1.0, -1.861e-07, 0.0, -1.0, -2.047e-07, -0.5, -0.866, -4.094e-07, -0.5, -0.866, -2.047e-07, -0.2588, -0.9659, -2.466e-07, -0.2588, -0.9659, -4.094e-07, -0.7071, -0.7071, -1.535e-07, -0.7071, -0.7071, -9.77e-08, -0.5, -0.866, -2.047e-07, -0.5, -0.866, -4.094e-07, -0.866, -0.5, -8.956e-08, -0.866, -0.5, -7.618e-08, -0.7071, -0.7071, -9.77e-08, -0.7071, -0.7071, -1.535e-07, -0.9659, -0.2588, -5.118e-08, -0.9659, -0.2588, -4.129e-08, -0.866, -0.5, -7.618e-08, -0.866, -0.5, -8.956e-08, -1.0, -2.201e-07, -2.281e-15, -1.0, -1.1e-07, -1.141e-15, -0.9659, -0.2588, -4.129e-08, -0.9659, -0.2588, -5.118e-08, -0.9659, 0.2588, 3.838e-08, -0.9659, 0.2588, 4.013e-08, -1.0, -1.1e-07, -1.141e-15, -1.0, -2.201e-07, -2.281e-15, -0.866, 0.5, 7.676e-08, -0.866, 0.5, 7.502e-08, -0.9659, 0.2588, 4.013e-08, -0.9659, 0.2588, 3.838e-08, -0.7071, 0.7071, 5.118e-08, -0.7071, 0.7071, 8.84e-08, -0.866, 0.5, 7.502e-08, -0.866, 0.5, 7.676e-08, -0.5, 0.866, 0.0, -0.5, 0.866, 1.675e-07, -0.7071, 0.7071, 8.84e-08, -0.7071, 0.7071, 5.118e-08, -0.2588, 0.9659, 1.024e-07, -0.2588, 0.9659, 2.187e-07, -0.5, 0.866, 1.675e-07, -0.5, 0.866, 0.0, 0.0, 1.0, 2.047e-07, 0.0, 1.0, 1.861e-07, -0.2588, 0.9659, 2.187e-07, -0.2588, 0.9659, 1.024e-07, 0.2588, 0.9659, 1.024e-07, 0.2588, 0.9659, 2.187e-07, 0.0, 1.0, 1.861e-07, 0.0, 1.0, 2.047e-07, 0.5, 0.866, 0.0, 0.5, 0.866, 1.675e-07, 0.2588, 0.9659, 2.187e-07, 0.2588, 0.9659, 1.024e-07, 0.7071, 0.7071, 5.118e-08, 0.7071, 0.7071, 8.84e-08, 0.5, 0.866, 1.675e-07, 0.5, 0.866, 0.0, 0.866, 0.5, 7.676e-08, 0.866, 0.5, 7.502e-08, 0.7071, 0.7071, 8.84e-08, 0.7071, 0.7071, 5.118e-08, 0.9659, 0.2588, 3.838e-08, 0.9659, 0.2588, 4.013e-08, 0.866, 0.5, 7.502e-08, 0.866, 0.5, 7.676e-08, 1.0, 0.0, 0.0, 1.0, -1.1e-07, -1.141e-15, 0.9659, -0.2588, -4.129e-08, 0.9659, -0.2588, -3.14e-08, 0.9659, -0.2588, -3.14e-08, 0.9659, -0.2588, -4.129e-08, 0.866, -0.5, -7.618e-08, 0.866, -0.5, -6.281e-08, 0.866, -0.5, -6.281e-08, 0.866, -0.5, -7.618e-08, 0.7071, -0.7071, -9.77e-08, 0.7071, -0.7071, -4.187e-08, 0.7071, -0.7071, -4.187e-08, 0.7071, -0.7071, -9.77e-08, 0.5, -0.866, -2.047e-07, 0.5, -0.866, 0.0, 0.5, -0.866, 0.0, 0.5, -0.866, -2.047e-07, 0.2588, -0.9659, -2.466e-07, 0.2588, -0.9659, -8.374e-08, 0.2588, -0.9659, -8.374e-08, 0.2588, -0.9659, -2.466e-07, 0.0, -1.0, -1.861e-07, 0.0, -1.0, -1.675e-07, 0.0, -1.0, -1.675e-07, 0.0, -1.0, -1.861e-07, -0.2588, -0.9659, -2.466e-07, -0.2588, -0.9659, -8.374e-08, -0.2588, -0.9659, -8.374e-08, -0.2588, -0.9659, -2.466e-07, -0.5, -0.866, -2.047e-07, -0.5, -0.866, 0.0, -0.5, -0.866, 0.0, -0.5, -0.866, -2.047e-07, -0.7071, -0.7071, -9.77e-08, -0.7071, -0.7071, -4.187e-08, -0.7071, -0.7071, -4.187e-08, -0.7071, -0.7071, -9.77e-08, -0.866, -0.5, -7.618e-08, -0.866, -0.5, -6.281e-08, -0.866, -0.5, -6.281e-08, -0.866, -0.5, -7.618e-08, -0.9659, -0.2588, -4.129e-08, -0.9659, -0.2588, -3.14e-08, -0.9659, -0.2588, -3.14e-08, -0.9659, -0.2588, -4.129e-08, -1.0, -1.1e-07, -1.141e-15, -1.0, 0.0, 0.0, -1.0, 0.0, 0.0, -1.0, -1.1e-07, -1.141e-15, -0.9659, 0.2588, 4.013e-08, -0.9659, 0.2588, 4.187e-08, -0.9659, 0.2588, 4.187e-08, -0.9659, 0.2588, 4.013e-08, -0.866, 0.5, 7.502e-08, -0.866, 0.5, 7.328e-08, -0.866, 0.5, 7.328e-08, -0.866, 0.5, 7.502e-08, -0.7071, 0.7071, 8.84e-08, -0.7071, 0.7071, 1.256e-07, -0.7071, 0.7071, 1.256e-07, -0.7071, 0.7071, 8.84e-08, -0.5, 0.866, 1.675e-07, -0.5, 0.866, 3.35e-07, -0.5, 0.866, 3.35e-07, -0.5, 0.866, 1.675e-07, -0.2588, 0.9659, 2.187e-07, -0.2588, 0.9659, 3.35e-07, -0.2588, 0.9659, 3.35e-07, -0.2588, 0.9659, 2.187e-07, 0.0, 1.0, 1.861e-07, 0.0, 1.0, 1.675e-07, 0.0, 1.0, 1.675e-07, 0.0, 1.0, 1.861e-07, 0.2588, 0.9659, 2.187e-07, 0.2588, 0.9659, 3.35e-07, 0.2588, 0.9659, 3.35e-07, 0.2588, 0.9659, 2.187e-07, 0.5, 0.866, 1.675e-07, 0.5, 0.866, 3.35e-07, 0.5, 0.866, 3.35e-07, 0.5, 0.866, 1.675e-07, 0.7071, 0.7071, 8.84e-08, 0.7071, 0.7071, 1.256e-07, 0.7071, 0.7071, 1.256e-07, 0.7071, 0.7071, 8.84e-08, 0.866, 0.5, 7.502e-08, 0.866, 0.5, 7.328e-08, 0.866, 0.5, 7.328e-08, 0.866, 0.5, 7.502e-08, 0.9659, 0.2588, 4.013e-08, 0.9659, 0.2588, 4.187e-08, 0.9659, 0.2588, 4.187e-08, 0.9659, 0.2588, 4.013e-08, 1.0, -1.1e-07, -1.141e-15, 1.0, 0.0, 0.0, 1.0, -8.133e-08, 0.0, 0.9659, -0.2588, -3.881e-08, 0.9659, -0.2588, -3.881e-08, 1.0, -8.133e-08, 0.0, 0.9659, -0.2588, -3.881e-08, 0.866, -0.5, -1.411e-07, 0.866, -0.5, -1.411e-07, 0.9659, -0.2588, -3.881e-08, 0.866, -0.5, -1.411e-07, 0.7071, -0.7071, -2.258e-07, 0.7071, -0.7071, -2.258e-07, 0.866, -0.5, -1.411e-07, 0.7071, -0.7071, -2.258e-07, 0.5, -0.866, -3.387e-07, 0.5, -0.866, -3.387e-07, 0.7071, -0.7071, -2.258e-07, 0.5, -0.866, -3.387e-07, 0.2588, -0.9659, -2.258e-07, 0.2588, -0.9659, -2.258e-07, 0.5, -0.866, -3.387e-07, 0.2588, -0.9659, -2.258e-07, 0.0, -1.0, 0.0, 0.0, -1.0, 0.0, 0.2588, -0.9659, -2.258e-07, 0.0, -1.0, 0.0, -0.2588, -0.9659, -2.258e-07, -0.2588, -0.9659, -2.258e-07, 0.0, -1.0, 0.0, -0.2588, -0.9659, -2.258e-07, -0.5, -0.866, -3.387e-07, -0.5, -0.866, -3.387e-07, -0.2588, -0.9659, -2.258e-07, -0.5, -0.866, -3.387e-07, -0.7071, -0.7071, -2.258e-07, -0.7071, -0.7071, -2.258e-07, -0.5, -0.866, -3.387e-07, -0.7071, -0.7071, -2.258e-07, -0.866, -0.5, -1.411e-07, -0.866, -0.5, -1.411e-07, -0.7071, -0.7071, -2.258e-07, -0.866, -0.5, -1.411e-07, -0.9659, -0.2588, -3.881e-08, -0.9659, -0.2588, -3.881e-08, -0.866, -0.5, -1.411e-07, -0.9659, -0.2588, -3.881e-08, -1.0, -3.827e-08, 0.0, -1.0, -3.827e-08, 0.0, -0.9659, -0.2588, -3.881e-08, -1.0, -3.827e-08, 0.0, -0.9659, 0.2588, 5.292e-08, -0.9659, 0.2588, 5.292e-08, -1.0, -3.827e-08, 0.0, -0.9659, 0.2588, 5.292e-08, -0.866, 0.5, 4.233e-08, -0.866, 0.5, 4.233e-08, -0.9659, 0.2588, 5.292e-08, -0.866, 0.5, 4.233e-08, -0.7071, 0.7071, 1.129e-07, -0.7071, 0.7071, 1.129e-07, -0.866, 0.5, 4.233e-08, -0.7071, 0.7071, 1.129e-07, -0.5, 0.866, 1.129e-07, -0.5, 0.866, 1.129e-07, -0.7071, 0.7071, 1.129e-07, -0.5, 0.866, 1.129e-07, -0.2588, 0.9659, 3.387e-07, -0.2588, 0.9659, 3.387e-07, -0.5, 0.866, 1.129e-07, -0.2588, 0.9659, 3.387e-07, 0.0, 1.0, 6.773e-07, 0.0, 1.0, 6.773e-07, -0.2588, 0.9659, 3.387e-07, 0.0, 1.0, 6.773e-07, 0.2588, 0.9659, 3.387e-07, 0.2588, 0.9659, 3.387e-07, 0.0, 1.0, 6.773e-07, 0.2588, 0.9659, 3.387e-07, 0.5, 0.866, 1.129e-07, 0.5, 0.866, 1.129e-07, 0.2588, 0.9659, 3.387e-07, 0.5, 0.866, 1.129e-07, 0.7071, 0.7071, 1.129e-07, 0.7071, 0.7071, 1.129e-07, 0.5, 0.866, 1.129e-07, 0.7071, 0.7071, 1.129e-07, 0.866, 0.5, 4.233e-08, 0.866, 0.5, 4.233e-08, 0.7071, 0.7071, 1.129e-07, 0.866, 0.5, 4.233e-08, 0.9659, 0.2588, 5.292e-08, 0.9659, 0.2588, 5.292e-08, 0.866, 0.5, 4.233e-08, 1.0, -8.133e-08, 0.0, 0.9659, 0.2588, 5.292e-08, 0.9659, 0.2588, 5.292e-08, 1.0, -8.133e-08, 0.0])] * 3)])

# ---- objects
ob_1 = bpy.data.objects.new('1', me_1)

# ---- transforms, parenting, visibility, modifiers, constraints
ob_1.location = (0.0, 0.0, 0.0)

# ---- collection membership
col_collection.objects.link(ob_1)

# ---- scene / render settings (as saved in the file)
scene.frame_start = 1; scene.frame_end = 250; scene.frame_set(1)
scene.render.engine = 'BLENDER_EEVEE_NEXT'
scene.cycles.sampling_pattern = 'TABULATED_SOBOL'
scene.cycles.use_light_tree = False
scene.view_settings.view_transform = 'Filmic'
bpy.context.view_layer.update()

# ---- added for rendering (the .blend has no active camera): camera
cam_auto = bpy.data.cameras.new('AutoCamera')
cam_auto.lens = 50.0
cam_auto.sensor_width = 36.0
cam_auto.clip_end = 1000.0
ob_auto_camera = bpy.data.objects.new('AutoCamera', cam_auto)
scene.collection.objects.link(ob_auto_camera)
ob_auto_camera.location = (1.74912, -2.08485, 1.3993)
ob_auto_camera.rotation_euler = (1.09748, -7.21219e-08, 0.694738)
scene.camera = ob_auto_camera
bpy.context.view_layer.update()
